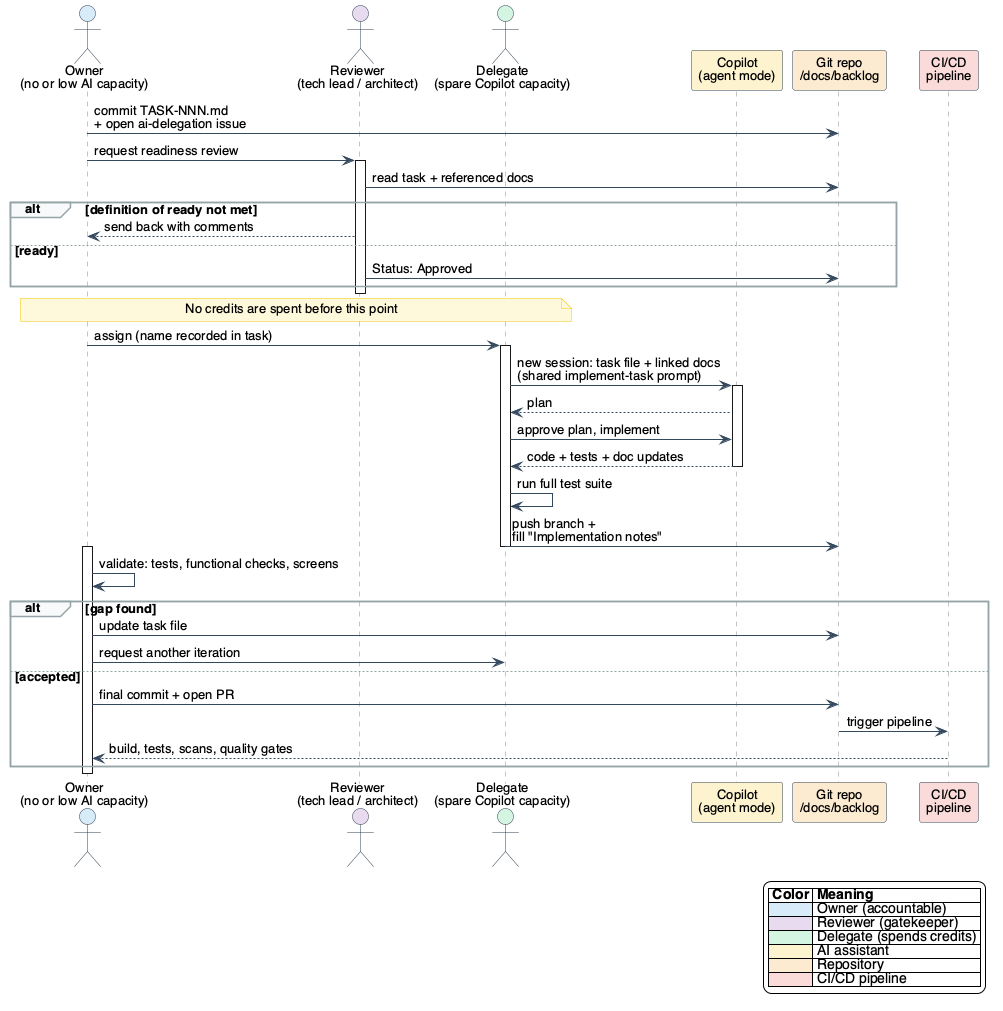

The diagram above was rendered by PlantUML. Its source (embedded in the PNG):
@startuml delegation-sequence
skinparam backgroundColor #FFFFFF
skinparam shadowing false
skinparam defaultFontName Helvetica
skinparam defaultFontSize 13
skinparam sequence {
  ArrowColor #34495E
  LifeLineBorderColor #7F8C8D
  ParticipantBorderColor #2C3E50
  ActorBorderColor #2C3E50
  GroupBorderColor #95A5A6
  GroupBackgroundColor #F7F9FA
}
skinparam note {
  BackgroundColor #FFF9DB
  BorderColor #F1C40F
}

actor "Owner\n(no or low AI capacity)" as owner #D6EAF8
actor "Reviewer\n(tech lead / architect)" as reviewer #E8DAEF
actor "Delegate\n(spare Copilot capacity)" as delegate #D5F5E3
participant "Copilot\n(agent mode)" as copilot #FCF3CF
participant "Git repo\n/docs/backlog" as repo #FDEBD0
participant "CI/CD\npipeline" as ci #FADBD8

owner -> repo : commit TASK-NNN.md\n+ open ai-delegation issue
owner -> reviewer : request readiness review
activate reviewer
reviewer -> repo : read task + referenced docs
alt definition of ready not met
  reviewer --> owner : send back with comments
else ready
  reviewer -> repo : Status: Approved
end
deactivate reviewer

note over owner, delegate : No credits are spent before this point

owner -> delegate : assign (name recorded in task)
activate delegate
delegate -> copilot : new session: task file + linked docs\n(shared implement-task prompt)
activate copilot
copilot --> delegate : plan
delegate -> copilot : approve plan, implement
copilot --> delegate : code + tests + doc updates
deactivate copilot
delegate -> delegate : run full test suite
delegate -> repo : push branch +\nfill "Implementation notes"
deactivate delegate

activate owner
owner -> owner : validate: tests, functional checks, screens
alt gap found
  owner -> repo : update task file
  owner -> delegate : request another iteration
else accepted
  owner -> repo : final commit + open PR
  repo -> ci : trigger pipeline
  ci --> owner : build, tests, scans, quality gates
end
deactivate owner

legend bottom right
  |= Color |= Meaning |
  | <#D6EAF8> | Owner (accountable) |
  | <#E8DAEF> | Reviewer (gatekeeper) |
  | <#D5F5E3> | Delegate (spends credits) |
  | <#FCF3CF> | AI assistant |
  | <#FDEBD0> | Repository |
  | <#FADBD8> | CI/CD pipeline |
endlegend
@enduml